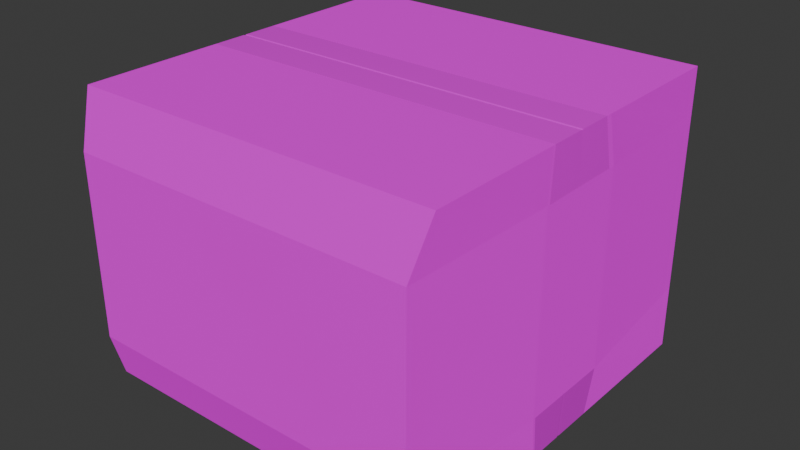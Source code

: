# Source: Cardboard_Box_2.blend  (saved by Blender 5.0.119; exported with 4.5.12 LTS)
import bpy
from mathutils import Matrix  # noqa: F401  (used for matrix-valued properties, if any)

bpy.ops.wm.read_factory_settings(use_empty=True)
scene = bpy.context.scene
scene.name = 'Scene'

# ---- collections
col_collection = bpy.data.collections.new('Collection'); scene.collection.children.link(col_collection)

# ---- images (referenced by path relative to the original .blend; pixels are not part of the script)
import os
ASSET_DIR = os.environ.get("B2B_ASSET_DIR", "")  # directory of the original .blend (textures are referenced by path, not embedded)
HERE = os.path.dirname(os.path.abspath(__file__))  # packed textures are extracted next to this script under _unpacked/

def load_image(name, relpath, width, height, colorspace="sRGB"):
    """Load a texture the original file referenced (path relative to the .blend, or extracted next to this script)."""
    p = next((c for c in (os.path.join(HERE, relpath), os.path.join(ASSET_DIR, relpath)) if relpath and os.path.exists(c)), "")
    if p:
        img = bpy.data.images.load(p, check_existing=True)
        img.name = name
    else:  # same state as the original file: an image datablock whose file is absent (Cycles renders it pink)
        img = bpy.data.images.new(name, width, height)
        img.source = "FILE"
        img.filepath = "//" + (relpath or name)
    img.colorspace_settings.name = colorspace
    return img
img_boxtexture_png = load_image('Boxtexture.png', 'cartonbox (1)/source/CartonBox/CartonBox.fbm/Boxtexture.png', 1024, 1024, 'sRGB')

# ---- materials (node trees are filled in below, after node groups)
mat_box = bpy.data.materials.new('Box')
mat_box.roughness = 1.0
mat_box.metallic = 1.0
mat_roughness = bpy.data.materials.new('Roughness')
mat_roughness.roughness = 0.1273

# ---- material node trees
mat_box.use_nodes = True; mat_box.node_tree.nodes.clear()
_N = mat_box.node_tree.nodes; _L = mat_box.node_tree.links
n0 = _N.new('ShaderNodeBsdfPrincipled'); n0.name = 'Principled BSDF'; n0.location = (0, 300)
n0.inputs[1].default_value = 1.0
n0.inputs[2].default_value = 1.0
n1 = _N.new('ShaderNodeOutputMaterial'); n1.name = 'Material Output'; n1.location = (280, 300)
n2 = _N.new('ShaderNodeTexImage'); n2.name = 'Image Texture'; n2.location = (-480, 300)
n2.image = img_boxtexture_png
_L.new(n2.outputs[0], n0.inputs[0])
_L.new(n0.outputs[0], n1.inputs[0])
n1.is_active_output = True
mat_roughness.use_nodes = True; mat_roughness.node_tree.nodes.clear()
_N = mat_roughness.node_tree.nodes; _L = mat_roughness.node_tree.links
n0 = _N.new('ShaderNodeBsdfPrincipled'); n0.name = 'Principled BSDF'; n0.location = (0, 300)
n0.inputs[2].default_value = 0.1273
n1 = _N.new('ShaderNodeOutputMaterial'); n1.name = 'Material Output'; n1.location = (280, 300)
n2 = _N.new('ShaderNodeTexImage'); n2.name = 'Image Texture'; n2.location = (-480, 300)
n2.image = img_boxtexture_png
_L.new(n2.outputs[0], n0.inputs[0])
_L.new(n0.outputs[0], n1.inputs[0])
n1.is_active_output = True

# ---- world
world_world = bpy.data.worlds.new('World'); scene.world = world_world
world_world.use_nodes = True; world_world.node_tree.nodes.clear()
_N = world_world.node_tree.nodes; _L = world_world.node_tree.links
n0 = _N.new('ShaderNodeOutputWorld'); n0.name = 'World Output'; n0.location = (200, 100)
n1 = _N.new('ShaderNodeBackground'); n1.name = 'Background'; n1.location = (-200, 100)
n1.inputs[0].default_value = (0.05088, 0.05088, 0.05088, 1.0)
_L.new(n1.outputs[0], n0.inputs[0])
n0.is_active_output = True
world_world.color = (0.05088, 0.05088, 0.05088)
world_world.sun_shadow_jitter_overblur = 0.0

# ---- meshes
me_cube_006 = bpy.data.meshes.new('Cube.006')
me_cube_006.from_pydata([(-1.0, -1.0, -0.7799), (-1.0, -1.0, 0.78), (-1.0, 1.0, -0.7799), (-1.0, 1.0, 0.78), (1.0, -1.0, -0.7799), (1.0, -1.0, 0.78), (1.0, 1.0, -0.7799), (1.0, 1.0, 0.78), (-1.0, -0.03174, -0.7759), (-1.0, -0.03174, 0.7773), (1.0, -0.03174, -0.7759), (1.0, -0.03174, 0.7773), (-1.0, -0.04032, -0.7799), (1.0, -0.04032, 0.78), (-1.0, -0.04032, 0.78), (1.0, -0.04032, -0.7799), (-1.0, -0.02246, 0.78), (1.0, -0.02246, -0.7799), (-1.0, -0.02246, -0.7799), (1.0, -0.02246, 0.78), (-1.0, -0.2305, -0.7799), (1.0, -0.2305, 0.78), (-1.0, -0.2305, 0.78), (1.0, -0.2305, -0.7799), (-1.0, 0.1672, 0.78), (1.0, 0.1672, -0.7799), (-1.0, 0.1672, -0.7799), (1.0, 0.1672, 0.78), (-0.9506, -1.101, 0.4964), (-0.9506, 1.109, 0.4964), (0.9506, 1.109, 0.4964), (0.9506, -1.101, 0.4964), (1.014, -0.03344, 0.5283), (-1.014, -0.03344, 0.5283), (-1.014, -0.04357, 0.5297), (1.014, -0.04357, 0.5297), (1.014, -0.02249, 0.5297), (-1.014, -0.02249, 0.5297), (-1.014, -0.2679, 0.5297), (1.014, -0.2679, 0.5297), (1.014, 0.2012, 0.5297), (-1.014, 0.2012, 0.5297), (-0.9506, 1.109, -0.4969), (0.9506, 1.109, -0.4969), (0.9506, -1.101, -0.4969), (1.014, -0.03344, -0.5271), (-1.014, -0.03344, -0.5271), (-1.014, -0.04357, -0.5302), (1.014, -0.04357, -0.5302), (1.014, -0.02249, -0.5302), (-1.014, -0.02249, -0.5302), (-1.014, -0.2679, -0.5302), (1.014, -0.2679, -0.5302), (1.014, 0.2012, -0.5302), (-1.014, 0.2012, -0.5302), (-0.9506, -1.101, -0.4969), (-1.0, 0.2003, 0.78), (1.0, 0.2003, -0.7799), (-1.0, 0.2003, -0.7799), (1.0, 0.2003, 0.78), (1.014, 0.2402, 0.5297), (-1.014, 0.2402, 0.5297), (-1.014, 0.2402, -0.5302), (1.014, 0.2402, -0.5302), (-1.0, -0.2426, -0.7799), (1.0, -0.2426, 0.78), (-1.0, -0.2426, 0.78), (1.0, -0.2426, -0.7799), (-1.014, -0.2822, 0.5297), (1.014, -0.2822, 0.5297), (1.014, -0.2822, -0.5302), (-1.014, -0.2822, -0.5302)], [], [(61, 56, 3, 29), (29, 3, 7, 30), (69, 65, 5, 31), (31, 5, 1, 28), (64, 67, 4, 0), (65, 66, 1, 5), (19, 16, 9, 11), (18, 17, 10, 8), (36, 19, 11, 32), (34, 14, 9, 33), (38, 22, 14, 34), (11, 9, 14, 13), (8, 10, 15, 12), (32, 11, 13, 35), (40, 27, 19, 36), (26, 25, 17, 18), (27, 24, 16, 19), (33, 9, 16, 37), (68, 66, 22, 38), (13, 14, 22, 21), (12, 15, 23, 20), (35, 13, 21, 39), (59, 56, 24, 27), (58, 57, 25, 26), (60, 59, 27, 40), (37, 16, 24, 41), (50, 37, 41, 54), (63, 60, 40, 53), (48, 35, 39, 52), (71, 68, 38, 51), (46, 33, 37, 50), (53, 40, 36, 49), (45, 32, 35, 48), (51, 38, 34, 47), (47, 34, 33, 46), (49, 36, 32, 45), (44, 31, 28, 55), (70, 69, 31, 44), (42, 29, 30, 43), (62, 61, 29, 42), (58, 62, 42, 2), (2, 42, 43, 6), (67, 70, 44, 4), (4, 44, 55, 0), (17, 49, 45, 10), (12, 47, 46, 8), (20, 51, 47, 12), (10, 45, 48, 15), (25, 53, 49, 17), (8, 46, 50, 18), (64, 71, 51, 20), (15, 48, 52, 23), (57, 63, 53, 25), (18, 50, 54, 26), (6, 43, 63, 57), (26, 54, 62, 58), (54, 41, 61, 62), (43, 30, 60, 63), (30, 7, 59, 60), (2, 6, 57, 58), (7, 3, 56, 59), (41, 24, 56, 61), (0, 55, 71, 64), (23, 52, 70, 67), (52, 39, 69, 70), (55, 28, 68, 71), (28, 1, 66, 68), (21, 22, 66, 65), (20, 23, 67, 64), (39, 21, 65, 69)])
me_cube_006.polygons.foreach_set('use_smooth', [True] * 70)
me_cube_006.polygons.foreach_set('material_index', [0, 0, 0, 0, 0, 0, 1, 1, 1, 1, 1, 1, 1, 1, 1, 1, 1, 1, 0, 1, 1, 1, 0, 1, 0, 1, 0, 0, 0, 0, 0, 0, 0, 0, 0, 0, 0, 0, 0, 0, 0, 0, 0, 0, 1, 1, 1, 1, 1, 1, 0, 1, 1, 1, 0, 1, 0, 0, 0, 0, 0, 0, 0, 0, 0, 0, 0, 0, 1, 0])
_k = set([(0, 4), (0, 55), (0, 64), (1, 5), (1, 28), (1, 66), (2, 6), (2, 42), (2, 58), (3, 7), (3, 29), (3, 56), (4, 44), (4, 67), (5, 31), (5, 65), (6, 43), (6, 57), (7, 30), (7, 59), (8, 10), (8, 12), (8, 18), (8, 46), (9, 11), (9, 14), (9, 16), (9, 33), (10, 15), (10, 17), (10, 45), (11, 13), (11, 19), (11, 32), (12, 15), (12, 20), (12, 47), (13, 14), (13, 21), (14, 22), (15, 23), (15, 48), (16, 19), (16, 24), (17, 18), (17, 25), (17, 49), (18, 26), (18, 50), (19, 27), (20, 64), (21, 65), (22, 66), (23, 67), (24, 56), (25, 57), (26, 58), (27, 59), (28, 31), (28, 55), (28, 68), (29, 30), (29, 42), (29, 61), (30, 43), (30, 60), (31, 44), (31, 69), (32, 35), (32, 36), (33, 34), (33, 37), (34, 38), (35, 39), (36, 40), (37, 41), (38, 68), (39, 69), (40, 60), (41, 61), (42, 43), (42, 62), (43, 63), (44, 55), (44, 70), (45, 48), (45, 49), (46, 47), (46, 50), (47, 51), (48, 52), (49, 53), (50, 54), (51, 71), (52, 70), (53, 63), (54, 62), (55, 71), (56, 61), (57, 63), (58, 62), (59, 60), (60, 63), (61, 62), (64, 71), (65, 69), (66, 68), (67, 70), (68, 71), (69, 70)])
me_cube_006.attributes.new('sharp_edge', 'BOOLEAN', 'EDGE').data.foreach_set('value', [ (min(e.vertices), max(e.vertices)) in _k for e in me_cube_006.edges])
_uv = me_cube_006.uv_layers.new(name='UVMap')
_uv.uv.foreach_set('vector', [0.132, 0.252, 0.132, 0.323, 0.004451, 0.323, 0.004451, 0.252, 0.9936, 0.2662, 0.9936, 0.3383, 0.6863, 0.3383, 0.6863, 0.2662, 0.452, 0.2553, 0.452, 0.327, 0.3426, 0.327, 0.3426, 0.2553, 0.9936, 0.595, 0.9936, 0.6672, 0.6863, 0.6672, 0.6863, 0.595, 0.1141, 0.3839, 0.1141, 0.6809, 0.0179, 0.6809, 0.0179, 0.3839, 0.4038, 0.3819, 0.4038, 0.6804, 0.2901, 0.6804, 0.2901, 0.3819, 0.4369, 0.3819, 0.4369, 0.6804, 0.4355, 0.6804, 0.4355, 0.3819, 0.1421, 0.3839, 0.1421, 0.6809, 0.1409, 0.6809, 0.1409, 0.3839, 0.4839, 0.2553, 0.4839, 0.327, 0.4825, 0.327, 0.4825, 0.2553, 0.1704, 0.252, 0.1704, 0.323, 0.1691, 0.323, 0.1691, 0.252, 0.2008, 0.252, 0.2008, 0.323, 0.1704, 0.323, 0.1704, 0.252, 0.4355, 0.3819, 0.4355, 0.6804, 0.4342, 0.6804, 0.4342, 0.3819, 0.1409, 0.3839, 0.1409, 0.6809, 0.1398, 0.6809, 0.1398, 0.3839, 0.4825, 0.2553, 0.4825, 0.327, 0.4813, 0.327, 0.4813, 0.2553, 0.5113, 0.2553, 0.5113, 0.327, 0.4839, 0.327, 0.4839, 0.2553, 0.1662, 0.3839, 0.1662, 0.6809, 0.1421, 0.6809, 0.1421, 0.3839, 0.4654, 0.3819, 0.4654, 0.6804, 0.4369, 0.6804, 0.4369, 0.3819, 0.1691, 0.252, 0.1691, 0.323, 0.1676, 0.323, 0.1676, 0.252, 0.2027, 0.252, 0.2027, 0.323, 0.2008, 0.323, 0.2008, 0.252, 0.4342, 0.3819, 0.4342, 0.6804, 0.4056, 0.6804, 0.4056, 0.3819, 0.1398, 0.3839, 0.1398, 0.6809, 0.1157, 0.6809, 0.1157, 0.3839, 0.4813, 0.2553, 0.4813, 0.327, 0.4538, 0.327, 0.4538, 0.2553, 0.4703, 0.3819, 0.4703, 0.6804, 0.4654, 0.6804, 0.4654, 0.3819, 0.1704, 0.3839, 0.1704, 0.6809, 0.1662, 0.6809, 0.1662, 0.3839, 0.5161, 0.2553, 0.5161, 0.327, 0.5113, 0.327, 0.5113, 0.2553, 0.1676, 0.252, 0.1676, 0.323, 0.1373, 0.323, 0.1373, 0.252, 0.1676, 0.07574, 0.1676, 0.252, 0.1373, 0.252, 0.1373, 0.07574, 0.5161, 0.07778, 0.5161, 0.2553, 0.5113, 0.2553, 0.5113, 0.07778, 0.4813, 0.07778, 0.4813, 0.2553, 0.4538, 0.2553, 0.4538, 0.07778, 0.2027, 0.07574, 0.2027, 0.252, 0.2008, 0.252, 0.2008, 0.07574, 0.1691, 0.07574, 0.1691, 0.252, 0.1676, 0.252, 0.1676, 0.07574, 0.5113, 0.07778, 0.5113, 0.2553, 0.4839, 0.2553, 0.4839, 0.07778, 0.4825, 0.07778, 0.4825, 0.2553, 0.4813, 0.2553, 0.4813, 0.07778, 0.2008, 0.07574, 0.2008, 0.252, 0.1704, 0.252, 0.1704, 0.07574, 0.1704, 0.07574, 0.1704, 0.252, 0.1691, 0.252, 0.1691, 0.07574, 0.4839, 0.07778, 0.4839, 0.2553, 0.4825, 0.2553, 0.4825, 0.07778, 0.9936, 0.4162, 0.9936, 0.595, 0.6863, 0.595, 0.6863, 0.4162, 0.452, 0.07778, 0.452, 0.2553, 0.3426, 0.2553, 0.3426, 0.07778, 0.9936, 0.08734, 0.9936, 0.2662, 0.6863, 0.2662, 0.6863, 0.08734, 0.132, 0.07574, 0.132, 0.252, 0.004451, 0.252, 0.004451, 0.07574, 0.132, 0.004735, 0.132, 0.07574, 0.004451, 0.07574, 0.004451, 0.004735, 0.9936, 0.01528, 0.9936, 0.08734, 0.6863, 0.08734, 0.6863, 0.01528, 0.452, 0.006229, 0.452, 0.07778, 0.3426, 0.07778, 0.3426, 0.006229, 0.9936, 0.3442, 0.9936, 0.4162, 0.6863, 0.4162, 0.6863, 0.3442, 0.4839, 0.006229, 0.4839, 0.07778, 0.4825, 0.07778, 0.4825, 0.006229, 0.1704, 0.004735, 0.1704, 0.07574, 0.1691, 0.07574, 0.1691, 0.004735, 0.2008, 0.004735, 0.2008, 0.07574, 0.1704, 0.07574, 0.1704, 0.004735, 0.4825, 0.006229, 0.4825, 0.07778, 0.4813, 0.07778, 0.4813, 0.006229, 0.5113, 0.006229, 0.5113, 0.07778, 0.4839, 0.07778, 0.4839, 0.006229, 0.1691, 0.004735, 0.1691, 0.07574, 0.1676, 0.07574, 0.1676, 0.004735, 0.2027, 0.004735, 0.2027, 0.07574, 0.2008, 0.07574, 0.2008, 0.004735, 0.4813, 0.006229, 0.4813, 0.07778, 0.4538, 0.07778, 0.4538, 0.006229, 0.5161, 0.006229, 0.5161, 0.07778, 0.5113, 0.07778, 0.5113, 0.006229, 0.1676, 0.004735, 0.1676, 0.07574, 0.1373, 0.07574, 0.1373, 0.004735, 0.6316, 0.006229, 0.6316, 0.07778, 0.5161, 0.07778, 0.5161, 0.006229, 0.1373, 0.004735, 0.1373, 0.07574, 0.132, 0.07574, 0.132, 0.004735, 0.1373, 0.07574, 0.1373, 0.252, 0.132, 0.252, 0.132, 0.07574, 0.6316, 0.07778, 0.6316, 0.2553, 0.5161, 0.2553, 0.5161, 0.07778, 0.6316, 0.2553, 0.6316, 0.327, 0.5161, 0.327, 0.5161, 0.2553, 0.272, 0.3839, 0.272, 0.6809, 0.1704, 0.6809, 0.1704, 0.3839, 0.5904, 0.3819, 0.5904, 0.6804, 0.4703, 0.6804, 0.4703, 0.3819, 0.1373, 0.252, 0.1373, 0.323, 0.132, 0.323, 0.132, 0.252, 0.3236, 0.004735, 0.3236, 0.07574, 0.2027, 0.07574, 0.2027, 0.004735, 0.4538, 0.006229, 0.4538, 0.07778, 0.452, 0.07778, 0.452, 0.006229, 0.4538, 0.07778, 0.4538, 0.2553, 0.452, 0.2553, 0.452, 0.07778, 0.3236, 0.07574, 0.3236, 0.252, 0.2027, 0.252, 0.2027, 0.07574, 0.3236, 0.252, 0.3236, 0.323, 0.2027, 0.323, 0.2027, 0.252, 0.4056, 0.3819, 0.4056, 0.6804, 0.4038, 0.6804, 0.4038, 0.3819, 0.1157, 0.3839, 0.1157, 0.6809, 0.1141, 0.6809, 0.1141, 0.3839, 0.4538, 0.2553, 0.4538, 0.327, 0.452, 0.327, 0.452, 0.2553])
me_cube_006.materials.append(mat_box)
me_cube_006.materials.append(mat_roughness)
me_cube_006.update()
me_cube_006.normals_split_custom_set([tuple(v) for v in zip(*[iter([-0.9978, 0.03697, -0.05541, -0.9978, 0.03697, -0.05541, -0.9978, 0.03697, -0.05541, -0.9978, 0.03697, -0.05541, 0.0, 0.9329, 0.3601, 0.0, 0.9329, 0.3601, 0.0, 0.9329, 0.3601, 0.0, 0.9329, 0.3601, 0.9977, -0.03913, -0.05542, 0.9977, -0.03913, -0.05542, 0.9977, -0.03913, -0.05542, 0.9977, -0.03913, -0.05542, 0.0, -0.9416, 0.3369, 0.0, -0.9416, 0.3369, 0.0, -0.9416, 0.3369, 0.0, -0.9416, 0.3369, 0.0, 0.0, -1.0, 0.0, 0.0, -1.0, 0.0, 0.0, -1.0, 0.0, 0.0, -1.0, 0.0, 0.0, 1.0, 0.0, 0.0, 1.0, 0.0, 0.0, 1.0, 0.0, 0.0, 1.0, 0.0, -0.2701, 0.9628, 0.0, -0.2701, 0.9628, 0.0, -0.2701, 0.9628, 0.0, -0.2701, 0.9628, 0.0, -0.3997, -0.9166, 0.0, -0.3997, -0.9166, 0.0, -0.3997, -0.9166, 0.0, -0.3997, -0.9166, 0.9984, -0.0002043, 0.05686, 0.9983, -0.0107, 0.05703, 0.9983, -0.01121, 0.05703, 0.9983, -0.01121, 0.05703, -0.9984, 0.0001961, 0.05687, -0.9983, 0.01154, 0.05687, -0.9983, 0.01209, 0.05688, -0.9983, 0.01209, 0.05688, -0.9984, 0.0, 0.05686, -0.9984, 0.0, 0.05686, -0.9983, 0.01154, 0.05687, -0.9984, 0.0001961, 0.05687, 0.0, 0.2903, 0.9569, 0.0, 0.2903, 0.9569, 0.0, 0.2903, 0.9569, 0.0, 0.2903, 0.9569, 0.0, 0.4265, -0.9045, 0.0, 0.4265, -0.9045, 0.0, 0.4265, -0.9045, 0.0, 0.4265, -0.9045, 0.9983, 0.01209, 0.05688, 0.9983, 0.01209, 0.05688, 0.9983, 0.01154, 0.05687, 0.9984, 0.0001961, 0.05686, 0.9984, 0.0, 0.05686, 0.9984, 0.0, 0.05686, 0.9983, -0.0107, 0.05703, 0.9984, -0.0002043, 0.05686, 1.916e-09, 0.0, -1.0, 1.916e-09, 0.0, -1.0, 1.729e-08, 0.0, -1.0, 1.729e-08, 0.0, -1.0, -1.904e-09, 0.0, 1.0, -1.904e-09, 0.0, 1.0, -1.729e-08, 0.0, 1.0, -1.729e-08, 0.0, 1.0, -0.9983, -0.01121, 0.05703, -0.9983, -0.01121, 0.05703, -0.9983, -0.0107, 0.05703, -0.9984, -0.0002043, 0.05686, -0.9984, 0.0, 0.05686, -0.9984, 0.0, 0.05686, -0.9984, 0.0, 0.05686, -0.9984, 0.0, 0.05686, 0.0, 0.0, 1.0, 0.0, 0.0, 1.0, 0.0, 0.0, 1.0, 0.0, 0.0, 1.0, 0.0, 0.0, -1.0, 0.0, 0.0, -1.0, 0.0, 0.0, -1.0, 0.0, 0.0, -1.0, 0.9984, 0.0001961, 0.05686, 0.9983, 0.01154, 0.05687, 0.9984, 0.0, 0.05686, 0.9984, 0.0, 0.05686, 1.401e-08, 0.0, 1.0, 1.401e-08, 0.0, 1.0, -1.904e-09, 0.0, 1.0, -1.904e-09, 0.0, 1.0, -1.4e-08, 0.0, -1.0, -1.4e-08, 0.0, -1.0, 1.916e-09, 0.0, -1.0, 1.916e-09, 0.0, -1.0, 0.9984, 0.0, 0.05686, 0.9984, 0.0, 0.05686, 0.9984, 0.0, 0.05686, 0.9984, 0.0, 0.05686, -0.9984, -0.0002043, 0.05686, -0.9983, -0.0107, 0.05703, -0.9984, 0.0, 0.05686, -0.9984, 0.0, 0.05686, -1.0, 4.644e-06, 0.0, -1.0, 4.934e-06, 0.0, -1.0, 0.0, 0.0, -1.0, 0.0, 0.0, 1.0, 0.0, 0.0, 1.0, 0.0, 0.0, 1.0, 0.0, 0.0, 1.0, 0.0, 0.0, 1.0, -4.975e-06, 0.0, 1.0, -5.316e-06, 0.0, 1.0, 0.0, 0.0, 1.0, 0.0, 0.0, -1.0, 0.0, 0.0, -1.0, 0.0, 0.0, -1.0, 0.0, 0.0, -1.0, 0.0, 0.0, -1.0, -4.804e-07, 0.0, -1.0, -4.502e-07, 0.0, -1.0, 4.934e-06, 0.0, -1.0, 4.644e-06, 0.0, 1.0, 0.0, 0.0, 1.0, 0.0, 0.0, 1.0, 4.934e-06, 0.0, 1.0, 4.644e-06, 0.0, 1.0, -4.804e-07, 0.0, 1.0, -4.502e-07, 0.0, 1.0, -5.316e-06, 0.0, 1.0, -4.975e-06, 0.0, -1.0, 0.0, 0.0, -1.0, 0.0, 0.0, -1.0, -5.316e-06, 0.0, -1.0, -4.975e-06, 0.0, -1.0, -4.975e-06, 0.0, -1.0, -5.316e-06, 0.0, -1.0, -4.502e-07, 0.0, -1.0, -4.804e-07, 0.0, 1.0, 4.644e-06, 0.0, 1.0, 4.934e-06, 0.0, 1.0, -4.502e-07, 0.0, 1.0, -4.804e-07, 0.0, 0.0, -1.0, 0.0, 0.0, -1.0, 0.0, 0.0, -1.0, 0.0, 0.0, -1.0, 0.0, 0.997, -0.0775, 0.0, 0.997, -0.0775, 0.0, 0.997, -0.0775, 0.0, 0.997, -0.0775, 0.0, 0.0, 1.0, 0.0, 0.0, 1.0, 0.0, 0.0, 1.0, 0.0, 0.0, 1.0, 0.0, -0.9973, 0.07307, -4.164e-09, -0.9973, 0.07307, -4.164e-09, -0.9973, 0.07307, -4.164e-09, -0.9973, 0.07307, -4.164e-09, -0.9978, 0.03697, 0.05553, -0.9978, 0.03697, 0.05553, -0.9978, 0.03697, 0.05553, -0.9978, 0.03697, 0.05553, 0.0, 0.9327, -0.3607, 0.0, 0.9327, -0.3607, 0.0, 0.9327, -0.3607, 0.0, 0.9327, -0.3607, 0.9977, -0.03913, 0.05553, 0.9977, -0.03913, 0.05553, 0.9977, -0.03913, 0.05553, 0.9977, -0.03913, 0.05553, -1.271e-08, -0.9413, -0.3374, -1.271e-08, -0.9413, -0.3374, -1.271e-08, -0.9413, -0.3374, -1.271e-08, -0.9413, -0.3374, 0.9982, -0.02032, -0.05715, 0.9982, -0.02032, -0.05715, 0.9982, -0.02032, -0.05715, 0.9982, -0.02032, -0.05715, -0.9981, 0.02186, -0.05686, -0.9981, 0.02186, -0.05686, -0.9981, 0.02186, -0.05686, -0.9981, 0.02186, -0.05686, -0.9984, 0.0, -0.05698, -0.9984, 0.0, -0.05698, -0.9984, 0.0, -0.05698, -0.9984, 0.0, -0.05698, 0.9981, 0.02186, -0.05686, 0.9981, 0.02186, -0.05686, 0.9981, 0.02186, -0.05686, 0.9981, 0.02186, -0.05686, 0.9984, 0.0, -0.05698, 0.9984, 0.0, -0.05698, 0.9984, 0.0, -0.05698, 0.9984, 0.0, -0.05698, -0.9982, -0.02032, -0.05715, -0.9982, -0.02032, -0.05715, -0.9982, -0.02032, -0.05715, -0.9982, -0.02032, -0.05715, -0.9984, 0.0, -0.05698, -0.9984, 0.0, -0.05698, -0.9984, 0.0, -0.05698, -0.9984, 0.0, -0.05698, 0.9984, 0.0, -0.05698, 0.9984, 0.0, -0.05698, 0.9984, 0.0, -0.05698, 0.9984, 0.0, -0.05698, 0.9984, 0.0, -0.05698, 0.9984, 0.0, -0.05698, 0.9984, 0.0, -0.05698, 0.9984, 0.0, -0.05698, -0.9984, 0.0, -0.05698, -0.9984, 0.0, -0.05698, -0.9984, 0.0, -0.05698, -0.9984, 0.0, -0.05698, 0.9978, 0.03697, 0.05553, 0.9978, 0.03697, 0.05553, 0.9978, 0.03697, 0.05553, 0.9978, 0.03697, 0.05553, -0.9984, 0.0, -0.05698, -0.9984, 0.0, -0.05698, -0.9984, 0.0, -0.05698, -0.9984, 0.0, -0.05698, -1.0, 0.0, 0.0, -1.0, 0.0, 0.0, -1.0, 0.0, 0.0, -1.0, 0.0, 0.0, 0.9973, 0.07307, 0.0, 0.9973, 0.07307, 0.0, 0.9973, 0.07307, 0.0, 0.9973, 0.07307, 0.0, 0.9978, 0.03697, -0.05541, 0.9978, 0.03697, -0.05541, 0.9978, 0.03697, -0.05541, 0.9978, 0.03697, -0.05541, -1.453e-08, 0.0, -1.0, -1.453e-08, 0.0, -1.0, -1.4e-08, 0.0, -1.0, -1.4e-08, 0.0, -1.0, 1.453e-08, 0.0, 1.0, 1.453e-08, 0.0, 1.0, 1.401e-08, 0.0, 1.0, 1.401e-08, 0.0, 1.0, -0.9984, 0.0, 0.05686, -0.9984, 0.0, 0.05686, -0.9984, 0.0, 0.05686, -0.9984, 0.0, 0.05686, -0.9977, -0.03913, 0.05553, -0.9977, -0.03913, 0.05553, -0.9977, -0.03913, 0.05553, -0.9977, -0.03913, 0.05553, 0.9984, 0.0, -0.05698, 0.9984, 0.0, -0.05698, 0.9984, 0.0, -0.05698, 0.9984, 0.0, -0.05698, 1.0, 0.0, 0.0, 1.0, 0.0, 0.0, 1.0, 0.0, 0.0, 1.0, 0.0, 0.0, -0.997, -0.0775, 0.0, -0.997, -0.0775, 0.0, -0.997, -0.0775, 0.0, -0.997, -0.0775, 0.0, -0.9977, -0.03913, -0.05542, -0.9977, -0.03913, -0.05542, -0.9977, -0.03913, -0.05542, -0.9977, -0.03913, -0.05542, 0.0, 0.0, 1.0, 0.0, 0.0, 1.0, 0.0, 0.0, 1.0, 0.0, 0.0, 1.0, 0.0, 0.0, -1.0, 0.0, 0.0, -1.0, 0.0, 0.0, -1.0, 0.0, 0.0, -1.0, 0.9984, 0.0, 0.05686, 0.9984, 0.0, 0.05686, 0.9984, 0.0, 0.05686, 0.9984, 0.0, 0.05686])] * 3)])

# ---- objects
ob_cube_004 = bpy.data.objects.new('Cube.004', me_cube_006)

# ---- transforms, parenting, visibility, modifiers, constraints
ob_cube_004.location = (0.0, -0.03786, 0.5929)
ob_cube_004.rotation_euler = (-1.629e-07, 0.0, 0.0)
ob_cube_004.scale = (0.6163, 0.6163, 0.6163)

# ---- collection membership
col_collection.objects.link(ob_cube_004)

# ---- scene / render settings (as saved in the file)
scene.frame_start = 1; scene.frame_end = 250; scene.frame_set(1)
scene.render.engine = 'BLENDER_EEVEE_NEXT'
scene.render.bake_bias = 0.0
scene.render.bake_samples = 0
scene.cycles.sampling_pattern = 'TABULATED_SOBOL'
scene.eevee.use_volume_custom_range = False
bpy.context.view_layer.update()

# ---- added for rendering (the .blend has no active camera and no usable light): camera, sun
cam_auto = bpy.data.cameras.new('AutoCamera')
cam_auto.lens = 50.0
cam_auto.sensor_width = 36.0
cam_auto.clip_end = 1000.0
ob_auto_camera = bpy.data.objects.new('AutoCamera', cam_auto)
scene.collection.objects.link(ob_auto_camera)
ob_auto_camera.location = (1.92833, -2.3494, 2.13554)
ob_auto_camera.rotation_euler = (1.09748, -7.21219e-08, 0.694738)
scene.camera = ob_auto_camera
light_auto_sun = bpy.data.lights.new('AutoSun', 'SUN')
light_auto_sun.energy = 3.0
light_auto_sun.angle = 0.0523599
ob_auto_sun = bpy.data.objects.new('AutoSun', light_auto_sun)
scene.collection.objects.link(ob_auto_sun)
ob_auto_sun.rotation_euler = (0.872665, 0.174533, 0.523599)
bpy.context.view_layer.update()

